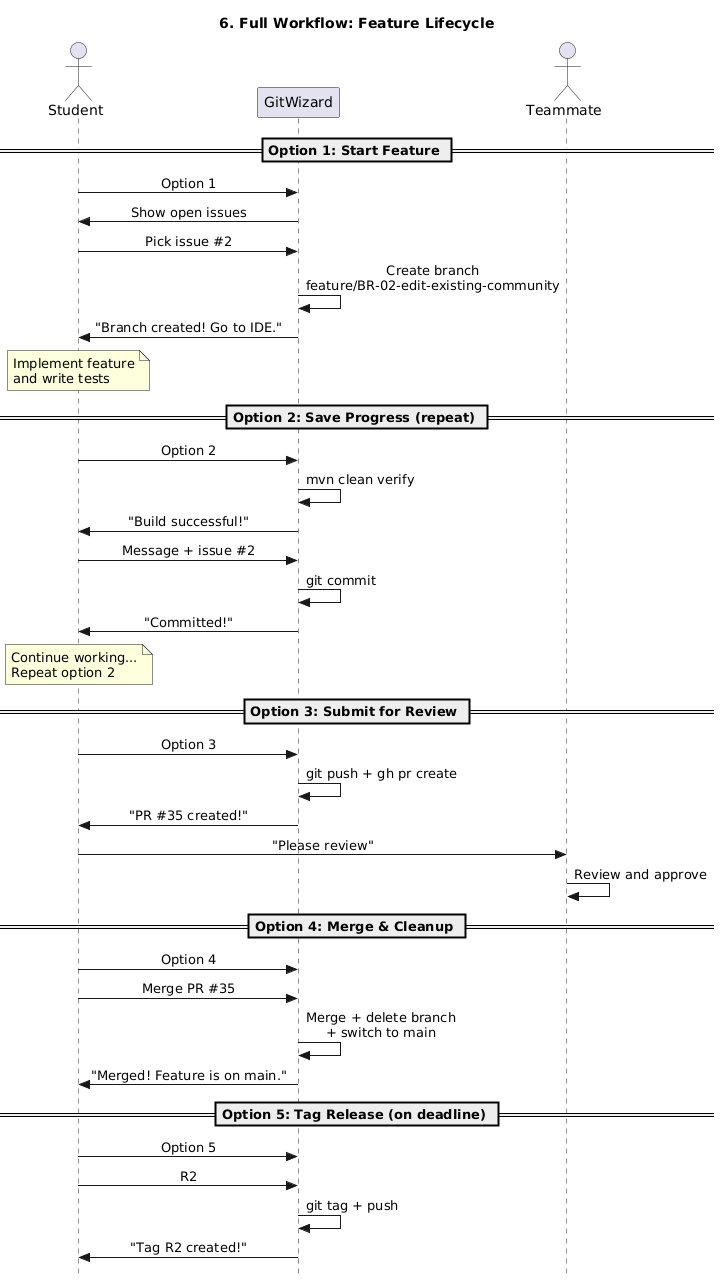

The diagram above was rendered by PlantUML. Its source (embedded in the PNG):
@startuml
title 6. Full Workflow: Feature Lifecycle
skinparam style strictuml
skinparam sequenceMessageAlign center

actor Student as S
participant "GitWizard" as W
actor Teammate as T

== Option 1: Start Feature ==

S -> W : Option 1
W -> S : Show open issues
S -> W : Pick issue #2
W -> W : Create branch\nfeature/BR-02-edit-existing-community
W -> S : "Branch created! Go to IDE."

note over S : Implement feature\nand write tests

== Option 2: Save Progress (repeat) ==

S -> W : Option 2
W -> W : mvn clean verify
W -> S : "Build successful!"
S -> W : Message + issue #2
W -> W : git commit
W -> S : "Committed!"

note over S : Continue working...\nRepeat option 2

== Option 3: Submit for Review ==

S -> W : Option 3
W -> W : git push + gh pr create
W -> S : "PR #35 created!"

S -> T : "Please review"
T -> T : Review and approve

== Option 4: Merge & Cleanup ==

S -> W : Option 4
S -> W : Merge PR #35
W -> W : Merge + delete branch\n+ switch to main
W -> S : "Merged! Feature is on main."

== Option 5: Tag Release (on deadline) ==

S -> W : Option 5
S -> W : R2
W -> W : git tag + push
W -> S : "Tag R2 created!"
@enduml